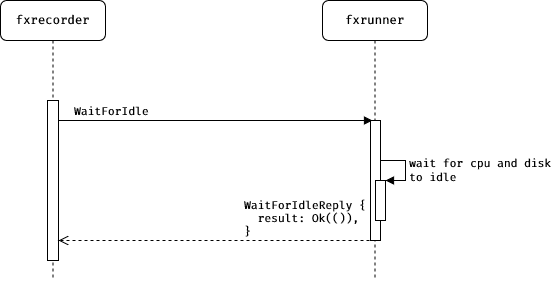

The diagram above was exported from draw.io. Its source (the exported page's mxGraphModel, read from the mxfile embedded in the PNG):
<mxGraphModel dx="813" dy="484" grid="1" gridSize="10" guides="1" tooltips="1" connect="1" arrows="1" fold="1" page="1" pageScale="1" pageWidth="610" pageHeight="370" background="#ffffff" math="0" shadow="0">
  <root>
    <mxCell id="0" />
    <mxCell id="1" parent="0" />
    <mxCell id="0_tWMGTdoECEeoayOxdU-1" value="fxrecorder" style="shape=umlLifeline;perimeter=lifelinePerimeter;whiteSpace=wrap;html=1;container=1;collapsible=0;recursiveResize=0;outlineConnect=0;rounded=1;shadow=0;comic=0;labelBackgroundColor=none;strokeWidth=1;fontFamily=Fira Code;fontSize=12;align=center;" parent="1" vertex="1">
      <mxGeometry x="48" y="40" width="105" height="280" as="geometry" />
    </mxCell>
    <mxCell id="0_tWMGTdoECEeoayOxdU-5" value="" style="html=1;points=[];perimeter=orthogonalPerimeter;" parent="0_tWMGTdoECEeoayOxdU-1" vertex="1">
      <mxGeometry x="47" y="100" width="11" height="160" as="geometry" />
    </mxCell>
    <mxCell id="0_tWMGTdoECEeoayOxdU-4" value="&lt;div&gt;fxrunner&lt;/div&gt;" style="shape=umlLifeline;perimeter=lifelinePerimeter;whiteSpace=wrap;html=1;container=1;collapsible=0;recursiveResize=0;outlineConnect=0;rounded=1;shadow=0;comic=0;labelBackgroundColor=none;strokeWidth=1;fontFamily=Fira Code;fontSize=12;align=center;" parent="1" vertex="1">
      <mxGeometry x="370" y="40" width="105" height="280" as="geometry" />
    </mxCell>
    <mxCell id="0_tWMGTdoECEeoayOxdU-6" value="" style="html=1;points=[];perimeter=orthogonalPerimeter;" parent="0_tWMGTdoECEeoayOxdU-4" vertex="1">
      <mxGeometry x="48" y="120" width="10" height="120" as="geometry" />
    </mxCell>
    <mxCell id="aKnT-2UWpeedHgvBYFBp-4" value="" style="html=1;points=[];perimeter=orthogonalPerimeter;" parent="0_tWMGTdoECEeoayOxdU-4" vertex="1">
      <mxGeometry x="53" y="180" width="10" height="40" as="geometry" />
    </mxCell>
    <mxCell id="aKnT-2UWpeedHgvBYFBp-5" value="&lt;div&gt;&lt;font face=&quot;Fira Code&quot;&gt;wait for cpu and disk&lt;/font&gt;&lt;/div&gt;&lt;div&gt;&lt;font face=&quot;Fira Code&quot;&gt;to idle&lt;br&gt;&lt;/font&gt;&lt;/div&gt;" style="edgeStyle=orthogonalEdgeStyle;html=1;align=left;spacingLeft=2;endArrow=block;rounded=0;entryX=1;entryY=0;" parent="0_tWMGTdoECEeoayOxdU-4" target="aKnT-2UWpeedHgvBYFBp-4" edge="1">
      <mxGeometry x="0.0803" relative="1" as="geometry">
        <mxPoint x="58" y="160" as="sourcePoint" />
        <Array as="points">
          <mxPoint x="83" y="160" />
        </Array>
        <mxPoint as="offset" />
      </mxGeometry>
    </mxCell>
    <mxCell id="0_tWMGTdoECEeoayOxdU-10" value="WaitForIdle" style="html=1;verticalAlign=bottom;endArrow=block;labelBackgroundColor=none;fontFamily=Fira Code;fontColor=#000000;align=left;" parent="1" source="0_tWMGTdoECEeoayOxdU-5" edge="1">
      <mxGeometry x="-0.9108" width="80" relative="1" as="geometry">
        <mxPoint x="110" y="160" as="sourcePoint" />
        <mxPoint x="420" y="160" as="targetPoint" />
        <mxPoint as="offset" />
      </mxGeometry>
    </mxCell>
    <mxCell id="aKnT-2UWpeedHgvBYFBp-3" value="&lt;div align=&quot;left&quot;&gt;WaitForIdleReply {&lt;br&gt;&lt;/div&gt;&lt;div align=&quot;left&quot;&gt;&amp;nbsp; result: Ok(()),&lt;br&gt;}&lt;/div&gt;" style="html=1;verticalAlign=bottom;endArrow=open;endSize=8;labelBackgroundColor=none;fontFamily=Fira Code;fontColor=#000000;align=left;dashed=1;" parent="1" target="0_tWMGTdoECEeoayOxdU-5" edge="1">
      <mxGeometry x="0.2026" y="-60" relative="1" as="geometry">
        <mxPoint x="417" y="280" as="sourcePoint" />
        <mxPoint x="110" y="440" as="targetPoint" />
        <mxPoint x="60" y="60" as="offset" />
        <Array as="points">
          <mxPoint x="230" y="280" />
        </Array>
      </mxGeometry>
    </mxCell>
  </root>
</mxGraphModel>